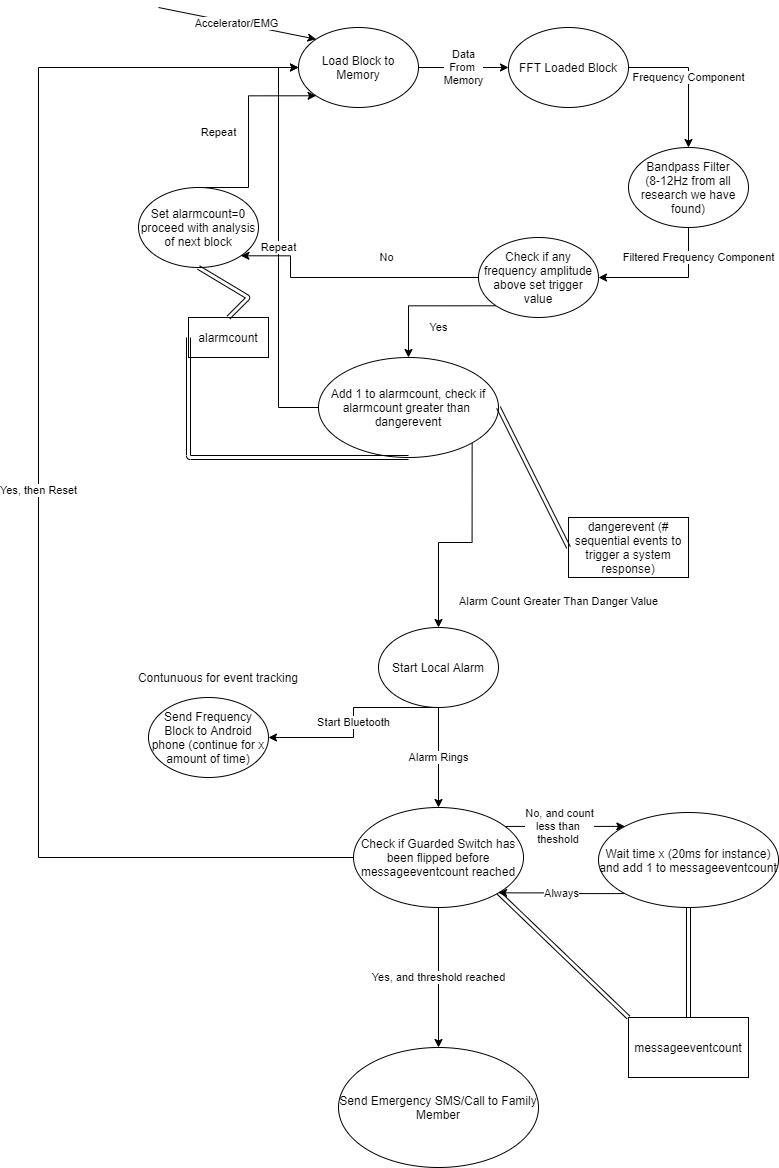

The diagram above was exported from draw.io. Its source (the exported page's mxGraphModel, read from the mxfile embedded in the PNG):
<mxGraphModel dx="1385" dy="635" grid="1" gridSize="10" guides="1" tooltips="1" connect="1" arrows="1" fold="1" page="1" pageScale="1" pageWidth="850" pageHeight="1100" math="0" shadow="0">
  <root>
    <mxCell id="0" />
    <mxCell id="1" parent="0" />
    <mxCell id="PxSBFA7_wS8--DGLJzva-11" value="Data&lt;br&gt;From &lt;br&gt;Memory" style="edgeStyle=orthogonalEdgeStyle;rounded=0;orthogonalLoop=1;jettySize=auto;html=1;exitX=1;exitY=0.5;exitDx=0;exitDy=0;entryX=0;entryY=0.5;entryDx=0;entryDy=0;" parent="1" source="PxSBFA7_wS8--DGLJzva-5" target="PxSBFA7_wS8--DGLJzva-10" edge="1">
      <mxGeometry relative="1" as="geometry" />
    </mxCell>
    <mxCell id="PxSBFA7_wS8--DGLJzva-5" value="Load Block to Memory" style="ellipse;whiteSpace=wrap;html=1;" parent="1" vertex="1">
      <mxGeometry x="300" y="260" width="120" height="80" as="geometry" />
    </mxCell>
    <mxCell id="PxSBFA7_wS8--DGLJzva-9" value="Accelerator/EMG" style="endArrow=classic;html=1;entryX=0;entryY=0;entryDx=0;entryDy=0;" parent="1" target="PxSBFA7_wS8--DGLJzva-5" edge="1">
      <mxGeometry width="50" height="50" relative="1" as="geometry">
        <mxPoint x="160" y="240" as="sourcePoint" />
        <mxPoint x="210" y="190" as="targetPoint" />
      </mxGeometry>
    </mxCell>
    <mxCell id="PxSBFA7_wS8--DGLJzva-15" value="Frequency Component" style="edgeStyle=orthogonalEdgeStyle;rounded=0;orthogonalLoop=1;jettySize=auto;html=1;exitX=1;exitY=0.5;exitDx=0;exitDy=0;entryX=0.5;entryY=0;entryDx=0;entryDy=0;" parent="1" source="PxSBFA7_wS8--DGLJzva-10" target="PxSBFA7_wS8--DGLJzva-12" edge="1">
      <mxGeometry relative="1" as="geometry" />
    </mxCell>
    <mxCell id="PxSBFA7_wS8--DGLJzva-10" value="FFT Loaded Block" style="ellipse;whiteSpace=wrap;html=1;" parent="1" vertex="1">
      <mxGeometry x="510" y="260" width="120" height="80" as="geometry" />
    </mxCell>
    <mxCell id="PxSBFA7_wS8--DGLJzva-18" value="Filtered Frequency Component" style="edgeStyle=orthogonalEdgeStyle;rounded=0;orthogonalLoop=1;jettySize=auto;html=1;exitX=0.5;exitY=1;exitDx=0;exitDy=0;entryX=1;entryY=0.5;entryDx=0;entryDy=0;" parent="1" source="PxSBFA7_wS8--DGLJzva-12" target="PxSBFA7_wS8--DGLJzva-16" edge="1">
      <mxGeometry x="-0.5714" y="10" relative="1" as="geometry">
        <mxPoint as="offset" />
      </mxGeometry>
    </mxCell>
    <mxCell id="PxSBFA7_wS8--DGLJzva-12" value="Bandpass Filter&lt;br&gt;(8-12Hz from all research we have found)" style="ellipse;whiteSpace=wrap;html=1;" parent="1" vertex="1">
      <mxGeometry x="630" y="380" width="120" height="80" as="geometry" />
    </mxCell>
    <mxCell id="PxSBFA7_wS8--DGLJzva-21" value="No" style="edgeStyle=orthogonalEdgeStyle;rounded=0;orthogonalLoop=1;jettySize=auto;html=1;entryX=1;entryY=1;entryDx=0;entryDy=0;exitX=0;exitY=0.5;exitDx=0;exitDy=0;" parent="1" source="PxSBFA7_wS8--DGLJzva-16" target="PxSBFA7_wS8--DGLJzva-19" edge="1">
      <mxGeometry x="-0.2872" y="-20" relative="1" as="geometry">
        <Array as="points">
          <mxPoint x="292" y="510" />
        </Array>
        <mxPoint as="offset" />
        <mxPoint x="420" y="488" as="sourcePoint" />
      </mxGeometry>
    </mxCell>
    <mxCell id="PxSBFA7_wS8--DGLJzva-32" value="Yes" style="edgeStyle=orthogonalEdgeStyle;rounded=0;orthogonalLoop=1;jettySize=auto;html=1;exitX=0;exitY=1;exitDx=0;exitDy=0;entryX=0.5;entryY=0;entryDx=0;entryDy=0;" parent="1" source="PxSBFA7_wS8--DGLJzva-16" target="PxSBFA7_wS8--DGLJzva-28" edge="1">
      <mxGeometry x="0.5691" y="30" relative="1" as="geometry">
        <Array as="points">
          <mxPoint x="410" y="538" />
        </Array>
        <mxPoint as="offset" />
      </mxGeometry>
    </mxCell>
    <mxCell id="PxSBFA7_wS8--DGLJzva-16" value="Check if any frequency amplitude above set trigger value" style="ellipse;whiteSpace=wrap;html=1;" parent="1" vertex="1">
      <mxGeometry x="480" y="470" width="120" height="80" as="geometry" />
    </mxCell>
    <mxCell id="PxSBFA7_wS8--DGLJzva-25" value="Repeat" style="edgeStyle=orthogonalEdgeStyle;rounded=0;orthogonalLoop=1;jettySize=auto;html=1;exitX=0.5;exitY=0;exitDx=0;exitDy=0;entryX=0;entryY=1;entryDx=0;entryDy=0;" parent="1" source="PxSBFA7_wS8--DGLJzva-19" target="PxSBFA7_wS8--DGLJzva-5" edge="1">
      <mxGeometry x="0.0046" y="30" relative="1" as="geometry">
        <Array as="points">
          <mxPoint x="250" y="328" />
        </Array>
        <mxPoint as="offset" />
      </mxGeometry>
    </mxCell>
    <mxCell id="PxSBFA7_wS8--DGLJzva-19" value="Set alarmcount=0 proceed with analysis of next block" style="ellipse;whiteSpace=wrap;html=1;" parent="1" vertex="1">
      <mxGeometry x="130" y="420" width="120" height="80" as="geometry" />
    </mxCell>
    <mxCell id="PxSBFA7_wS8--DGLJzva-23" value="alarmcount" style="rounded=0;whiteSpace=wrap;html=1;" parent="1" vertex="1">
      <mxGeometry x="190" y="550" width="80" height="40" as="geometry" />
    </mxCell>
    <mxCell id="PxSBFA7_wS8--DGLJzva-26" value="" style="shape=link;html=1;exitX=0.5;exitY=1;exitDx=0;exitDy=0;entryX=0.5;entryY=0;entryDx=0;entryDy=0;" parent="1" source="PxSBFA7_wS8--DGLJzva-19" target="PxSBFA7_wS8--DGLJzva-23" edge="1">
      <mxGeometry width="100" relative="1" as="geometry">
        <mxPoint x="370" y="610" as="sourcePoint" />
        <mxPoint x="470" y="610" as="targetPoint" />
        <Array as="points">
          <mxPoint x="250" y="530" />
        </Array>
      </mxGeometry>
    </mxCell>
    <mxCell id="PxSBFA7_wS8--DGLJzva-38" value="Repeat" style="edgeStyle=orthogonalEdgeStyle;rounded=0;orthogonalLoop=1;jettySize=auto;html=1;exitX=0;exitY=0.5;exitDx=0;exitDy=0;entryX=0;entryY=0.5;entryDx=0;entryDy=0;" parent="1" source="PxSBFA7_wS8--DGLJzva-28" target="PxSBFA7_wS8--DGLJzva-5" edge="1">
      <mxGeometry relative="1" as="geometry" />
    </mxCell>
    <mxCell id="PxSBFA7_wS8--DGLJzva-46" value="Alarm Count Greater Than Danger Value" style="edgeStyle=orthogonalEdgeStyle;rounded=0;orthogonalLoop=1;jettySize=auto;html=1;exitX=1;exitY=1;exitDx=0;exitDy=0;" parent="1" source="PxSBFA7_wS8--DGLJzva-28" target="PxSBFA7_wS8--DGLJzva-45" edge="1">
      <mxGeometry x="0.766" y="120" relative="1" as="geometry">
        <mxPoint as="offset" />
      </mxGeometry>
    </mxCell>
    <mxCell id="PxSBFA7_wS8--DGLJzva-28" value="Add 1 to alarmcount, check if alarmcount greater than&amp;nbsp; dangerevent" style="ellipse;whiteSpace=wrap;html=1;" parent="1" vertex="1">
      <mxGeometry x="320" y="590" width="180" height="100" as="geometry" />
    </mxCell>
    <mxCell id="PxSBFA7_wS8--DGLJzva-33" value="" style="shape=link;html=1;entryX=0;entryY=0.5;entryDx=0;entryDy=0;exitX=0.5;exitY=1;exitDx=0;exitDy=0;" parent="1" source="PxSBFA7_wS8--DGLJzva-28" target="PxSBFA7_wS8--DGLJzva-23" edge="1">
      <mxGeometry width="100" relative="1" as="geometry">
        <mxPoint x="250" y="700" as="sourcePoint" />
        <mxPoint x="470" y="710" as="targetPoint" />
        <Array as="points">
          <mxPoint x="190" y="690" />
        </Array>
      </mxGeometry>
    </mxCell>
    <mxCell id="PxSBFA7_wS8--DGLJzva-35" value="dangerevent (# sequential events to trigger a system response)" style="rounded=0;whiteSpace=wrap;html=1;" parent="1" vertex="1">
      <mxGeometry x="570" y="750" width="120" height="60" as="geometry" />
    </mxCell>
    <mxCell id="PxSBFA7_wS8--DGLJzva-36" value="" style="shape=link;html=1;entryX=0;entryY=0.5;entryDx=0;entryDy=0;exitX=1;exitY=0.5;exitDx=0;exitDy=0;" parent="1" source="PxSBFA7_wS8--DGLJzva-28" target="PxSBFA7_wS8--DGLJzva-35" edge="1">
      <mxGeometry width="100" relative="1" as="geometry">
        <mxPoint x="370" y="770" as="sourcePoint" />
        <mxPoint x="470" y="770" as="targetPoint" />
      </mxGeometry>
    </mxCell>
    <mxCell id="PxSBFA7_wS8--DGLJzva-54" value="Alarm Rings" style="edgeStyle=orthogonalEdgeStyle;rounded=0;orthogonalLoop=1;jettySize=auto;html=1;exitX=0.5;exitY=1;exitDx=0;exitDy=0;entryX=0.5;entryY=0;entryDx=0;entryDy=0;" parent="1" source="PxSBFA7_wS8--DGLJzva-45" target="PxSBFA7_wS8--DGLJzva-47" edge="1">
      <mxGeometry relative="1" as="geometry" />
    </mxCell>
    <mxCell id="PxSBFA7_wS8--DGLJzva-63" value="Start Bluetooth" style="edgeStyle=orthogonalEdgeStyle;rounded=0;orthogonalLoop=1;jettySize=auto;html=1;" parent="1" target="PxSBFA7_wS8--DGLJzva-60" edge="1">
      <mxGeometry relative="1" as="geometry">
        <mxPoint x="440" y="940" as="sourcePoint" />
      </mxGeometry>
    </mxCell>
    <mxCell id="PxSBFA7_wS8--DGLJzva-45" value="Start Local Alarm" style="ellipse;whiteSpace=wrap;html=1;" parent="1" vertex="1">
      <mxGeometry x="380" y="860" width="120" height="80" as="geometry" />
    </mxCell>
    <mxCell id="PxSBFA7_wS8--DGLJzva-52" value="No, and count&lt;br&gt;less than&amp;nbsp;&lt;br&gt;theshold&amp;nbsp;" style="edgeStyle=orthogonalEdgeStyle;rounded=0;orthogonalLoop=1;jettySize=auto;html=1;exitX=1;exitY=0;exitDx=0;exitDy=0;entryX=0;entryY=0;entryDx=0;entryDy=0;" parent="1" source="PxSBFA7_wS8--DGLJzva-47" target="PxSBFA7_wS8--DGLJzva-48" edge="1">
      <mxGeometry relative="1" as="geometry">
        <Array as="points">
          <mxPoint x="500" y="1059" />
        </Array>
      </mxGeometry>
    </mxCell>
    <mxCell id="PxSBFA7_wS8--DGLJzva-64" value="Yes, then Reset" style="edgeStyle=orthogonalEdgeStyle;rounded=0;orthogonalLoop=1;jettySize=auto;html=1;exitX=0;exitY=0.5;exitDx=0;exitDy=0;entryX=0;entryY=0.5;entryDx=0;entryDy=0;" parent="1" source="PxSBFA7_wS8--DGLJzva-47" target="PxSBFA7_wS8--DGLJzva-5" edge="1">
      <mxGeometry relative="1" as="geometry">
        <mxPoint x="140" y="1090" as="targetPoint" />
        <Array as="points">
          <mxPoint x="40" y="1090" />
          <mxPoint x="40" y="300" />
        </Array>
      </mxGeometry>
    </mxCell>
    <mxCell id="PxSBFA7_wS8--DGLJzva-66" value="Yes, and threshold reached" style="edgeStyle=orthogonalEdgeStyle;rounded=0;orthogonalLoop=1;jettySize=auto;html=1;exitX=0.5;exitY=1;exitDx=0;exitDy=0;entryX=0.5;entryY=0;entryDx=0;entryDy=0;" parent="1" source="PxSBFA7_wS8--DGLJzva-47" target="PxSBFA7_wS8--DGLJzva-65" edge="1">
      <mxGeometry relative="1" as="geometry" />
    </mxCell>
    <mxCell id="PxSBFA7_wS8--DGLJzva-47" value="Check if Guarded Switch has been flipped before messageeventcount reached" style="ellipse;whiteSpace=wrap;html=1;" parent="1" vertex="1">
      <mxGeometry x="355" y="1040" width="170" height="100" as="geometry" />
    </mxCell>
    <mxCell id="PxSBFA7_wS8--DGLJzva-53" value="Always" style="edgeStyle=orthogonalEdgeStyle;rounded=0;orthogonalLoop=1;jettySize=auto;html=1;exitX=0;exitY=1;exitDx=0;exitDy=0;entryX=1;entryY=1;entryDx=0;entryDy=0;" parent="1" source="PxSBFA7_wS8--DGLJzva-48" target="PxSBFA7_wS8--DGLJzva-47" edge="1">
      <mxGeometry relative="1" as="geometry" />
    </mxCell>
    <mxCell id="PxSBFA7_wS8--DGLJzva-48" value="Wait time x (20ms for instance) and add 1 to messageeventcount" style="ellipse;whiteSpace=wrap;html=1;" parent="1" vertex="1">
      <mxGeometry x="600" y="1045" width="180" height="95" as="geometry" />
    </mxCell>
    <mxCell id="PxSBFA7_wS8--DGLJzva-56" value="messageeventcount" style="rounded=0;whiteSpace=wrap;html=1;" parent="1" vertex="1">
      <mxGeometry x="630" y="1250" width="120" height="60" as="geometry" />
    </mxCell>
    <mxCell id="PxSBFA7_wS8--DGLJzva-57" value="" style="shape=link;html=1;exitX=1;exitY=1;exitDx=0;exitDy=0;entryX=0;entryY=0;entryDx=0;entryDy=0;" parent="1" source="PxSBFA7_wS8--DGLJzva-47" target="PxSBFA7_wS8--DGLJzva-56" edge="1">
      <mxGeometry width="100" relative="1" as="geometry">
        <mxPoint x="100" y="1050" as="sourcePoint" />
        <mxPoint x="200" y="1050" as="targetPoint" />
      </mxGeometry>
    </mxCell>
    <mxCell id="PxSBFA7_wS8--DGLJzva-58" value="" style="shape=link;html=1;exitX=0.5;exitY=1;exitDx=0;exitDy=0;" parent="1" source="PxSBFA7_wS8--DGLJzva-48" target="PxSBFA7_wS8--DGLJzva-56" edge="1">
      <mxGeometry width="100" relative="1" as="geometry">
        <mxPoint x="370" y="1020" as="sourcePoint" />
        <mxPoint x="470" y="1020" as="targetPoint" />
      </mxGeometry>
    </mxCell>
    <mxCell id="PxSBFA7_wS8--DGLJzva-60" value="Send Frequency Block to Android phone (continue for x amount of time)" style="ellipse;whiteSpace=wrap;html=1;" parent="1" vertex="1">
      <mxGeometry x="150" y="930" width="120" height="80" as="geometry" />
    </mxCell>
    <mxCell id="PxSBFA7_wS8--DGLJzva-65" value="Send Emergency SMS/Call to Family Member" style="ellipse;whiteSpace=wrap;html=1;" parent="1" vertex="1">
      <mxGeometry x="340" y="1280" width="200" height="120" as="geometry" />
    </mxCell>
    <mxCell id="PxSBFA7_wS8--DGLJzva-67" value="Contunuous for event tracking" style="text;html=1;strokeColor=none;fillColor=none;align=center;verticalAlign=middle;whiteSpace=wrap;rounded=0;" parent="1" vertex="1">
      <mxGeometry x="130" y="900" width="180" height="20" as="geometry" />
    </mxCell>
  </root>
</mxGraphModel>